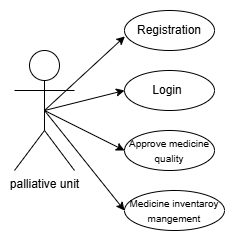

The diagram above was exported from draw.io. Its source (the exported page's mxGraphModel, read from the mxfile embedded in the PNG):
<mxGraphModel dx="710" dy="396" grid="1" gridSize="10" guides="1" tooltips="1" connect="1" arrows="1" fold="1" page="1" pageScale="1" pageWidth="850" pageHeight="1100" math="0" shadow="0">
  <root>
    <mxCell id="0" />
    <mxCell id="1" parent="0" />
    <mxCell id="2" edge="1" parent="1" source="5" style="edgeStyle=none;rounded=0;orthogonalLoop=1;jettySize=auto;html=1;exitX=0.5;exitY=0.5;exitDx=0;exitDy=0;exitPerimeter=0;entryX=0;entryY=0.5;entryDx=0;entryDy=0;" target="7">
      <mxGeometry relative="1" as="geometry" />
    </mxCell>
    <mxCell id="3" edge="1" parent="1" source="5" style="edgeStyle=none;rounded=0;orthogonalLoop=1;jettySize=auto;html=1;exitX=0.5;exitY=0.5;exitDx=0;exitDy=0;exitPerimeter=0;entryX=0;entryY=0.5;entryDx=0;entryDy=0;" target="8">
      <mxGeometry relative="1" as="geometry" />
    </mxCell>
    <mxCell id="4" edge="1" parent="1" source="5" style="edgeStyle=none;rounded=0;orthogonalLoop=1;jettySize=auto;html=1;exitX=0.5;exitY=0.5;exitDx=0;exitDy=0;exitPerimeter=0;entryX=0;entryY=0.5;entryDx=0;entryDy=0;" target="9">
      <mxGeometry relative="1" as="geometry" />
    </mxCell>
    <mxCell id="5" parent="1" style="shape=umlActor;verticalLabelPosition=bottom;verticalAlign=top;html=1;outlineConnect=0;" value="palliative unit" vertex="1">
      <mxGeometry height="120" width="60" x="410" y="80" as="geometry" />
    </mxCell>
    <mxCell id="6" parent="1" style="ellipse;whiteSpace=wrap;html=1;" value="Registration" vertex="1">
      <mxGeometry height="40" width="90" x="520" y="40" as="geometry" />
    </mxCell>
    <mxCell id="7" parent="1" style="ellipse;whiteSpace=wrap;html=1;align=center;" value="&amp;nbsp; &amp;nbsp;Login&lt;span style=&quot;white-space: pre;&quot;&gt;&#09;&lt;/span&gt;" vertex="1">
      <mxGeometry height="40" width="90" x="520" y="100" as="geometry" />
    </mxCell>
    <mxCell id="8" parent="1" style="ellipse;whiteSpace=wrap;html=1;align=center;" value="&lt;font style=&quot;font-size: 10px;&quot;&gt;Approve medicine quality&lt;/font&gt;" vertex="1">
      <mxGeometry height="40" width="90" x="520" y="160" as="geometry" />
    </mxCell>
    <mxCell id="9" parent="1" style="ellipse;whiteSpace=wrap;html=1;align=center;" value="&lt;font style=&quot;font-size: 10px;&quot;&gt;Medicine inventaroy mangement&lt;/font&gt;" vertex="1">
      <mxGeometry height="40" width="100" x="520" y="220" as="geometry" />
    </mxCell>
    <mxCell id="10" edge="1" parent="1" source="5" style="edgeStyle=none;rounded=0;orthogonalLoop=1;jettySize=auto;html=1;exitX=0.5;exitY=0.5;exitDx=0;exitDy=0;exitPerimeter=0;entryX=0.004;entryY=0.648;entryDx=0;entryDy=0;entryPerimeter=0;" target="6">
      <mxGeometry relative="1" as="geometry" />
    </mxCell>
  </root>
</mxGraphModel>